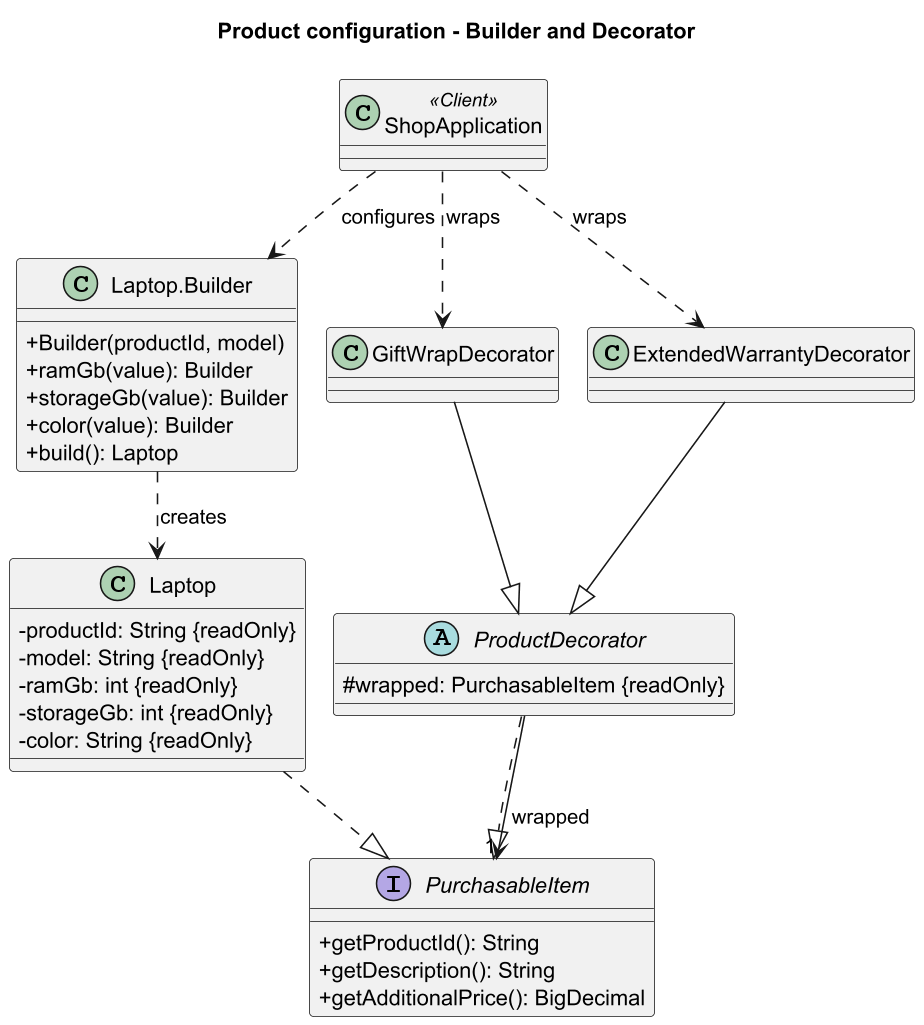

The diagram above was rendered by PlantUML. Its source (embedded in the PNG):
@startuml
!pragma layout smetana
skinparam classAttributeIconSize 0
skinparam shadowing false
skinparam dpi 150
title Product configuration - Builder and Decorator
interface PurchasableItem {
  +getProductId(): String
  +getDescription(): String
  +getAdditionalPrice(): BigDecimal
}
class Laptop {
  -productId: String {readOnly}
  -model: String {readOnly}
  -ramGb: int {readOnly}
  -storageGb: int {readOnly}
  -color: String {readOnly}
}
class "Laptop.Builder" as Builder {
  +Builder(productId, model)
  +ramGb(value): Builder
  +storageGb(value): Builder
  +color(value): Builder
  +build(): Laptop
}
abstract class ProductDecorator {
  #wrapped: PurchasableItem {readOnly}
}
class GiftWrapDecorator
class ExtendedWarrantyDecorator
class ShopApplication <<Client>>
Laptop ..|> PurchasableItem
ProductDecorator ..|> PurchasableItem
GiftWrapDecorator --|> ProductDecorator
ExtendedWarrantyDecorator --|> ProductDecorator
ProductDecorator --> "1" PurchasableItem : wrapped
Builder ..> Laptop : creates
ShopApplication ..> Builder : configures
ShopApplication ..> GiftWrapDecorator : wraps
ShopApplication ..> ExtendedWarrantyDecorator : wraps
@enduml